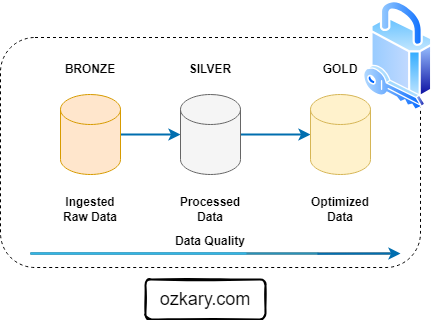

The diagram above was exported from draw.io. Its source (the exported page's mxGraphModel, read from the mxfile embedded in the PNG):
<mxGraphModel dx="1434" dy="820" grid="1" gridSize="10" guides="1" tooltips="1" connect="1" arrows="1" fold="1" page="1" pageScale="1" pageWidth="850" pageHeight="1100" math="0" shadow="0">
  <root>
    <mxCell id="0" />
    <mxCell id="1" parent="0" />
    <mxCell id="2" value="" style="rounded=1;whiteSpace=wrap;html=1;dashed=1;fillColor=none;" vertex="1" parent="1">
      <mxGeometry x="240" y="68" width="420" height="230" as="geometry" />
    </mxCell>
    <mxCell id="3" value="" style="edgeStyle=orthogonalEdgeStyle;rounded=0;orthogonalLoop=1;jettySize=auto;html=1;fillColor=#1ba1e2;strokeColor=#006EAF;strokeWidth=2;" edge="1" source="4" target="8" parent="1">
      <mxGeometry relative="1" as="geometry" />
    </mxCell>
    <mxCell id="4" value="" style="shape=cylinder3;whiteSpace=wrap;html=1;boundedLbl=1;backgroundOutline=1;size=15;fillColor=#ffe6cc;strokeColor=#d79b00;" vertex="1" parent="1">
      <mxGeometry x="300" y="125" width="60" height="80" as="geometry" />
    </mxCell>
    <mxCell id="5" value="&lt;b&gt;BRONZE&lt;/b&gt;" style="text;html=1;align=center;verticalAlign=middle;whiteSpace=wrap;rounded=0;" vertex="1" parent="1">
      <mxGeometry x="300" y="85" width="60" height="30" as="geometry" />
    </mxCell>
    <mxCell id="6" value="&lt;b&gt;Ingested Raw Data&lt;/b&gt;" style="text;html=1;align=center;verticalAlign=middle;whiteSpace=wrap;rounded=0;" vertex="1" parent="1">
      <mxGeometry x="300" y="225" width="60" height="30" as="geometry" />
    </mxCell>
    <mxCell id="7" value="" style="edgeStyle=orthogonalEdgeStyle;rounded=0;orthogonalLoop=1;jettySize=auto;html=1;fillColor=#1ba1e2;strokeColor=#006EAF;strokeWidth=2;" edge="1" source="8" target="11" parent="1">
      <mxGeometry relative="1" as="geometry" />
    </mxCell>
    <mxCell id="8" value="" style="shape=cylinder3;whiteSpace=wrap;html=1;boundedLbl=1;backgroundOutline=1;size=15;fillColor=#f5f5f5;fontColor=#333333;strokeColor=#666666;" vertex="1" parent="1">
      <mxGeometry x="420" y="125" width="60" height="80" as="geometry" />
    </mxCell>
    <mxCell id="9" value="&lt;b&gt;SILVER&lt;/b&gt;" style="text;html=1;align=center;verticalAlign=middle;whiteSpace=wrap;rounded=0;" vertex="1" parent="1">
      <mxGeometry x="420" y="85" width="60" height="30" as="geometry" />
    </mxCell>
    <mxCell id="10" value="&lt;b&gt;Processed Data&lt;/b&gt;" style="text;html=1;align=center;verticalAlign=middle;whiteSpace=wrap;rounded=0;" vertex="1" parent="1">
      <mxGeometry x="420" y="225" width="60" height="30" as="geometry" />
    </mxCell>
    <mxCell id="11" value="" style="shape=cylinder3;whiteSpace=wrap;html=1;boundedLbl=1;backgroundOutline=1;size=15;fillColor=#fff2cc;strokeColor=#d6b656;" vertex="1" parent="1">
      <mxGeometry x="550" y="125" width="60" height="80" as="geometry" />
    </mxCell>
    <mxCell id="12" value="&lt;b&gt;GOLD&lt;/b&gt;" style="text;html=1;align=center;verticalAlign=middle;whiteSpace=wrap;rounded=0;" vertex="1" parent="1">
      <mxGeometry x="550" y="85" width="60" height="30" as="geometry" />
    </mxCell>
    <mxCell id="13" value="&lt;b&gt;Optimized Data&lt;/b&gt;" style="text;html=1;align=center;verticalAlign=middle;whiteSpace=wrap;rounded=0;" vertex="1" parent="1">
      <mxGeometry x="550" y="225" width="60" height="30" as="geometry" />
    </mxCell>
    <mxCell id="14" value="" style="verticalLabelPosition=bottom;verticalAlign=top;html=1;shadow=0;dashed=0;strokeWidth=1;shape=mxgraph.android.progressBar;strokeColor=#33b5e5;dx1=0.8;dx2=0.6;strokeWidth=2;" vertex="1" parent="1">
      <mxGeometry x="270" y="274" width="360" height="20" as="geometry" />
    </mxCell>
    <mxCell id="15" value="&lt;b&gt;Data Quality&lt;/b&gt;" style="text;html=1;align=center;verticalAlign=middle;whiteSpace=wrap;rounded=0;" vertex="1" parent="1">
      <mxGeometry x="395" y="262" width="110" height="20" as="geometry" />
    </mxCell>
    <mxCell id="16" value="" style="endArrow=classic;html=1;rounded=0;exitX=0.797;exitY=0.51;exitDx=0;exitDy=0;exitPerimeter=0;fillColor=#1ba1e2;strokeColor=#006EAF;strokeWidth=2;" edge="1" source="14" parent="1">
      <mxGeometry width="50" height="50" relative="1" as="geometry">
        <mxPoint x="534.6" y="286.34" as="sourcePoint" />
        <mxPoint x="640" y="284" as="targetPoint" />
      </mxGeometry>
    </mxCell>
    <mxCell id="17" value="" style="image;aspect=fixed;perimeter=ellipsePerimeter;html=1;align=center;shadow=0;dashed=0;spacingTop=3;image=img/lib/active_directory/security.svg;" vertex="1" parent="1">
      <mxGeometry x="603" y="31" width="69.3" height="110" as="geometry" />
    </mxCell>
    <mxCell id="18" value="&lt;font style=&quot;font-size: 18px;&quot;&gt;ozkary.com&lt;/font&gt;" style="rounded=1;whiteSpace=wrap;html=1;strokeWidth=2;fillWeight=4;hachureGap=8;hachureAngle=45;fillColor=none;sketch=1;" vertex="1" parent="1">
      <mxGeometry x="385" y="310" width="120" height="40" as="geometry" />
    </mxCell>
  </root>
</mxGraphModel>